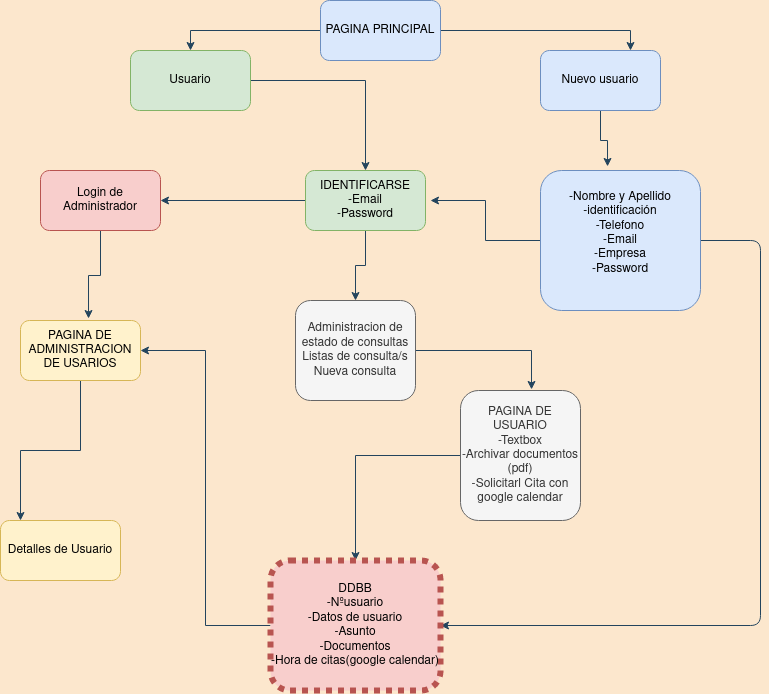

The diagram above was exported from draw.io. Its source (the exported page's mxGraphModel, read from the mxfile embedded in the PNG):
<mxGraphModel dx="1422" dy="646" grid="1" gridSize="10" guides="1" tooltips="1" connect="1" arrows="1" fold="1" page="1" pageScale="1" pageWidth="850" pageHeight="1100" background="#FCE7CD" math="0" shadow="0" extFonts="Permanent Marker^https://fonts.googleapis.com/css?family=Permanent+Marker">
  <root>
    <mxCell id="0" />
    <mxCell id="1" parent="0" />
    <mxCell id="rC8jIYKuhAbsYsvRJZod-5" style="edgeStyle=orthogonalEdgeStyle;rounded=0;orthogonalLoop=1;jettySize=auto;html=1;entryX=0.75;entryY=0;entryDx=0;entryDy=0;labelBackgroundColor=#FCE7CD;strokeColor=#23445D;" edge="1" parent="1" source="nfEGKdTSYb7Sx8FhhOKl-23" target="nfEGKdTSYb7Sx8FhhOKl-24">
      <mxGeometry relative="1" as="geometry" />
    </mxCell>
    <mxCell id="rC8jIYKuhAbsYsvRJZod-9" style="edgeStyle=orthogonalEdgeStyle;rounded=0;orthogonalLoop=1;jettySize=auto;html=1;entryX=0.5;entryY=0;entryDx=0;entryDy=0;labelBackgroundColor=#FCE7CD;strokeColor=#23445D;" edge="1" parent="1" source="nfEGKdTSYb7Sx8FhhOKl-23" target="nfEGKdTSYb7Sx8FhhOKl-25">
      <mxGeometry relative="1" as="geometry" />
    </mxCell>
    <mxCell id="nfEGKdTSYb7Sx8FhhOKl-23" value="PAGINA PRINCIPAL" style="rounded=1;whiteSpace=wrap;html=1;fillColor=#dae8fc;strokeColor=#6c8ebf;" parent="1" vertex="1">
      <mxGeometry x="380" y="10" width="120" height="60" as="geometry" />
    </mxCell>
    <mxCell id="rC8jIYKuhAbsYsvRJZod-6" style="edgeStyle=orthogonalEdgeStyle;rounded=0;orthogonalLoop=1;jettySize=auto;html=1;entryX=0.419;entryY=-0.029;entryDx=0;entryDy=0;entryPerimeter=0;labelBackgroundColor=#FCE7CD;strokeColor=#23445D;" edge="1" parent="1" source="nfEGKdTSYb7Sx8FhhOKl-24" target="nfEGKdTSYb7Sx8FhhOKl-26">
      <mxGeometry relative="1" as="geometry" />
    </mxCell>
    <mxCell id="nfEGKdTSYb7Sx8FhhOKl-24" value="Nuevo usuario" style="rounded=1;whiteSpace=wrap;html=1;fillColor=#dae8fc;strokeColor=#6c8ebf;" parent="1" vertex="1">
      <mxGeometry x="600" y="60" width="120" height="60" as="geometry" />
    </mxCell>
    <mxCell id="rC8jIYKuhAbsYsvRJZod-10" style="edgeStyle=orthogonalEdgeStyle;rounded=0;orthogonalLoop=1;jettySize=auto;html=1;entryX=0.5;entryY=0;entryDx=0;entryDy=0;labelBackgroundColor=#FCE7CD;strokeColor=#23445D;" edge="1" parent="1" source="nfEGKdTSYb7Sx8FhhOKl-25" target="nfEGKdTSYb7Sx8FhhOKl-29">
      <mxGeometry relative="1" as="geometry" />
    </mxCell>
    <mxCell id="nfEGKdTSYb7Sx8FhhOKl-25" value="Usuario" style="rounded=1;whiteSpace=wrap;html=1;fillColor=#d5e8d4;strokeColor=#82b366;" parent="1" vertex="1">
      <mxGeometry x="190" y="60" width="120" height="60" as="geometry" />
    </mxCell>
    <mxCell id="rC8jIYKuhAbsYsvRJZod-7" style="edgeStyle=orthogonalEdgeStyle;rounded=0;orthogonalLoop=1;jettySize=auto;html=1;labelBackgroundColor=#FCE7CD;strokeColor=#23445D;" edge="1" parent="1" source="nfEGKdTSYb7Sx8FhhOKl-26">
      <mxGeometry relative="1" as="geometry">
        <mxPoint x="490" y="210" as="targetPoint" />
      </mxGeometry>
    </mxCell>
    <mxCell id="rC8jIYKuhAbsYsvRJZod-8" style="edgeStyle=orthogonalEdgeStyle;rounded=1;orthogonalLoop=1;jettySize=auto;html=1;entryX=1;entryY=0.5;entryDx=0;entryDy=0;labelBackgroundColor=#FCE7CD;strokeColor=#23445D;" edge="1" parent="1" source="nfEGKdTSYb7Sx8FhhOKl-26" target="nfEGKdTSYb7Sx8FhhOKl-30">
      <mxGeometry relative="1" as="geometry">
        <Array as="points">
          <mxPoint x="820" y="250" />
          <mxPoint x="820" y="635" />
        </Array>
      </mxGeometry>
    </mxCell>
    <mxCell id="nfEGKdTSYb7Sx8FhhOKl-26" value="&lt;div&gt;-Nombre y Apellido&lt;/div&gt;&lt;div&gt;-identificación&lt;/div&gt;&lt;div&gt;-Telefono&lt;/div&gt;&lt;div&gt;-Email&lt;/div&gt;&lt;div&gt;-Empresa&lt;/div&gt;&lt;div&gt;-Password&lt;br&gt;&lt;/div&gt;&lt;div&gt;&lt;br&gt;&lt;/div&gt;" style="rounded=1;whiteSpace=wrap;html=1;fillColor=#dae8fc;strokeColor=#6c8ebf;" parent="1" vertex="1">
      <mxGeometry x="600" y="180" width="160" height="140" as="geometry" />
    </mxCell>
    <mxCell id="rC8jIYKuhAbsYsvRJZod-15" style="edgeStyle=orthogonalEdgeStyle;rounded=0;orthogonalLoop=1;jettySize=auto;html=1;labelBackgroundColor=#FCE7CD;strokeColor=#23445D;" edge="1" parent="1" source="nfEGKdTSYb7Sx8FhhOKl-27" target="nfEGKdTSYb7Sx8FhhOKl-30">
      <mxGeometry relative="1" as="geometry" />
    </mxCell>
    <mxCell id="nfEGKdTSYb7Sx8FhhOKl-27" value="&lt;div&gt;PAGINA DE USUARIO&lt;br&gt;&lt;/div&gt;&lt;div&gt;-Textbox&lt;/div&gt;&lt;div&gt;-Archivar documentos (pdf)&lt;/div&gt;&lt;div&gt;-Solicitarl Cita con google calendar&lt;br&gt;&lt;/div&gt;" style="rounded=1;whiteSpace=wrap;html=1;fillColor=#f5f5f5;strokeColor=#666666;fontColor=#333333;" parent="1" vertex="1">
      <mxGeometry x="520" y="400" width="120" height="130" as="geometry" />
    </mxCell>
    <mxCell id="rC8jIYKuhAbsYsvRJZod-12" style="edgeStyle=orthogonalEdgeStyle;rounded=0;orthogonalLoop=1;jettySize=auto;html=1;entryX=0.5;entryY=0;entryDx=0;entryDy=0;labelBackgroundColor=#FCE7CD;strokeColor=#23445D;" edge="1" parent="1" source="nfEGKdTSYb7Sx8FhhOKl-29" target="rC8jIYKuhAbsYsvRJZod-1">
      <mxGeometry relative="1" as="geometry" />
    </mxCell>
    <mxCell id="rC8jIYKuhAbsYsvRJZod-17" style="edgeStyle=orthogonalEdgeStyle;rounded=0;orthogonalLoop=1;jettySize=auto;html=1;exitX=0;exitY=0.5;exitDx=0;exitDy=0;labelBackgroundColor=#FCE7CD;strokeColor=#23445D;" edge="1" parent="1" source="nfEGKdTSYb7Sx8FhhOKl-29" target="rC8jIYKuhAbsYsvRJZod-2">
      <mxGeometry relative="1" as="geometry" />
    </mxCell>
    <mxCell id="nfEGKdTSYb7Sx8FhhOKl-29" value="&lt;div&gt;IDENTIFICARSE&lt;br&gt;&lt;/div&gt;&lt;div&gt;-Email&lt;/div&gt;&lt;div&gt;-Password&lt;br&gt;&lt;/div&gt;" style="rounded=1;whiteSpace=wrap;html=1;fillColor=#d5e8d4;strokeColor=#82b366;" parent="1" vertex="1">
      <mxGeometry x="365" y="180" width="120" height="60" as="geometry" />
    </mxCell>
    <mxCell id="rC8jIYKuhAbsYsvRJZod-16" style="edgeStyle=orthogonalEdgeStyle;rounded=0;orthogonalLoop=1;jettySize=auto;html=1;entryX=1;entryY=0.5;entryDx=0;entryDy=0;labelBackgroundColor=#FCE7CD;strokeColor=#23445D;" edge="1" parent="1" source="nfEGKdTSYb7Sx8FhhOKl-30" target="UFPGuvzxfdbC-WICrcrR-4">
      <mxGeometry relative="1" as="geometry" />
    </mxCell>
    <mxCell id="nfEGKdTSYb7Sx8FhhOKl-30" value="&lt;div&gt;DDBB&lt;br&gt;&lt;/div&gt;&lt;div&gt;-Nºusuario&lt;/div&gt;&lt;div&gt;-Datos de usuario&lt;br&gt;&lt;/div&gt;&lt;div&gt;-Asunto&lt;/div&gt;&lt;div&gt;-Documentos&lt;/div&gt;&lt;div&gt;-Hora de citas(google calendar)&lt;br&gt;&lt;/div&gt;" style="rounded=1;whiteSpace=wrap;html=1;fillColor=#f8cecc;strokeColor=#b85450;dashed=1;dashPattern=1 1;strokeWidth=6;" parent="1" vertex="1">
      <mxGeometry x="330" y="570" width="170" height="130" as="geometry" />
    </mxCell>
    <mxCell id="UFPGuvzxfdbC-WICrcrR-6" style="edgeStyle=orthogonalEdgeStyle;rounded=0;orthogonalLoop=1;jettySize=auto;html=1;exitX=0.5;exitY=1;exitDx=0;exitDy=0;labelBackgroundColor=#FCE7CD;strokeColor=#23445D;" parent="1" source="UFPGuvzxfdbC-WICrcrR-4" edge="1">
      <mxGeometry relative="1" as="geometry">
        <mxPoint x="80" y="530" as="targetPoint" />
      </mxGeometry>
    </mxCell>
    <mxCell id="UFPGuvzxfdbC-WICrcrR-4" value="&lt;div&gt;PAGINA DE ADMINISTRACION &lt;br&gt;&lt;/div&gt;&lt;div&gt;DE USARIOS&lt;br&gt;&lt;/div&gt;" style="rounded=1;whiteSpace=wrap;html=1;fillColor=#fff2cc;strokeColor=#d6b656;" parent="1" vertex="1">
      <mxGeometry x="80" y="330" width="120" height="60" as="geometry" />
    </mxCell>
    <mxCell id="UFPGuvzxfdbC-WICrcrR-7" value="Detalles de Usuario" style="rounded=1;whiteSpace=wrap;html=1;fillColor=#fff2cc;strokeColor=#d6b656;" parent="1" vertex="1">
      <mxGeometry x="60" y="530" width="120" height="60" as="geometry" />
    </mxCell>
    <mxCell id="rC8jIYKuhAbsYsvRJZod-13" style="edgeStyle=orthogonalEdgeStyle;rounded=0;orthogonalLoop=1;jettySize=auto;html=1;entryX=0.592;entryY=-0.008;entryDx=0;entryDy=0;entryPerimeter=0;labelBackgroundColor=#FCE7CD;strokeColor=#23445D;" edge="1" parent="1" source="rC8jIYKuhAbsYsvRJZod-1" target="nfEGKdTSYb7Sx8FhhOKl-27">
      <mxGeometry relative="1" as="geometry" />
    </mxCell>
    <mxCell id="rC8jIYKuhAbsYsvRJZod-1" value="&lt;div&gt;Administracion de estado de consultas&lt;/div&gt;&lt;div&gt;Listas de consulta/s&lt;/div&gt;&lt;div&gt;Nueva consulta&lt;br&gt;&lt;/div&gt;" style="rounded=1;whiteSpace=wrap;html=1;fillColor=#f5f5f5;strokeColor=#666666;fontColor=#333333;" vertex="1" parent="1">
      <mxGeometry x="355" y="310" width="120" height="100" as="geometry" />
    </mxCell>
    <mxCell id="rC8jIYKuhAbsYsvRJZod-18" style="edgeStyle=orthogonalEdgeStyle;rounded=0;orthogonalLoop=1;jettySize=auto;html=1;exitX=0.5;exitY=1;exitDx=0;exitDy=0;entryX=0.567;entryY=-0.033;entryDx=0;entryDy=0;entryPerimeter=0;labelBackgroundColor=#FCE7CD;strokeColor=#23445D;" edge="1" parent="1" source="rC8jIYKuhAbsYsvRJZod-2" target="UFPGuvzxfdbC-WICrcrR-4">
      <mxGeometry relative="1" as="geometry" />
    </mxCell>
    <mxCell id="rC8jIYKuhAbsYsvRJZod-2" value="Login de Administrador" style="rounded=1;whiteSpace=wrap;html=1;fillColor=#f8cecc;strokeColor=#b85450;" vertex="1" parent="1">
      <mxGeometry x="100" y="180" width="120" height="60" as="geometry" />
    </mxCell>
  </root>
</mxGraphModel>